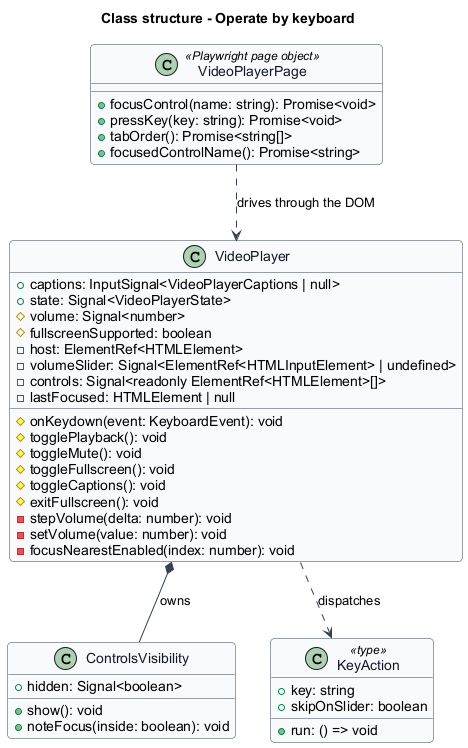

The diagram above was rendered by PlantUML. Its source (embedded in the PNG):
@startuml
skinparam backgroundColor #FFFFFF
skinparam shadowing false
skinparam roundcorner 8
skinparam defaultFontName Arial
skinparam ArrowColor #344054
skinparam class {
  BorderColor #344054
  FontColor #101828
  BackgroundColor #F9FAFB
}
title Class structure - Operate by keyboard
class VideoPlayer {
  +captions: InputSignal<VideoPlayerCaptions | null>
  +state: Signal<VideoPlayerState>
  #volume: Signal<number>
  #fullscreenSupported: boolean
  -host: ElementRef<HTMLElement>
  -volumeSlider: Signal<ElementRef<HTMLInputElement> | undefined>
  -controls: Signal<readonly ElementRef<HTMLElement>[]>
  -lastFocused: HTMLElement | null
  #onKeydown(event: KeyboardEvent): void
  #togglePlayback(): void
  #toggleMute(): void
  #toggleFullscreen(): void
  #toggleCaptions(): void
  #exitFullscreen(): void
  -stepVolume(delta: number): void
  -setVolume(value: number): void
  -focusNearestEnabled(index: number): void
}
class ControlsVisibility {
  +hidden: Signal<boolean>
  +show(): void
  +noteFocus(inside: boolean): void
}
class KeyAction <<type>> {
  +key: string
  +skipOnSlider: boolean
  +run: () => void
}
class VideoPlayerPage <<Playwright page object>> {
  +focusControl(name: string): Promise<void>
  +pressKey(key: string): Promise<void>
  +tabOrder(): Promise<string[]>
  +focusedControlName(): Promise<string>
}
VideoPlayer *-- ControlsVisibility : owns
VideoPlayer ..> KeyAction : dispatches
VideoPlayerPage ..> VideoPlayer : drives through the DOM
@enduml